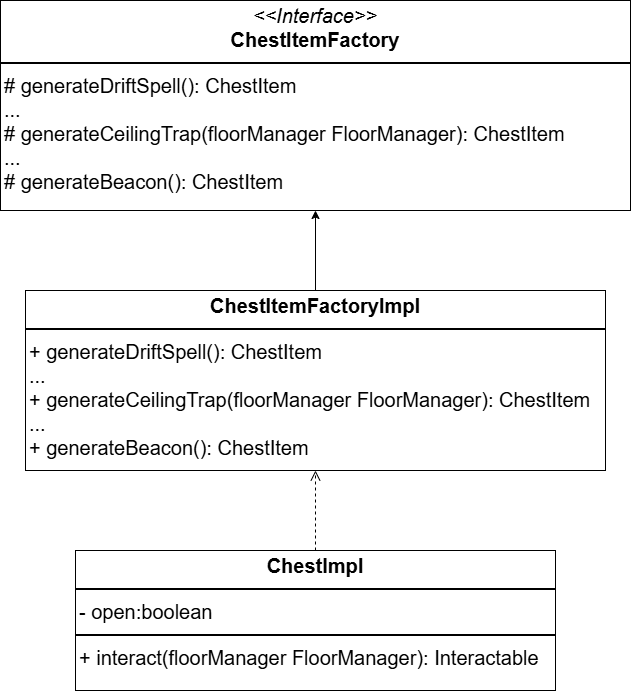

The diagram above was exported from draw.io. Its source (the exported page's mxGraphModel, read from the mxfile embedded in the PNG):
<mxGraphModel dx="1050" dy="522" grid="1" gridSize="10" guides="1" tooltips="1" connect="1" arrows="1" fold="1" page="1" pageScale="1" pageWidth="827" pageHeight="1169" math="0" shadow="0">
  <root>
    <mxCell id="WIyWlLk6GJQsqaUBKTNV-0" />
    <mxCell id="WIyWlLk6GJQsqaUBKTNV-1" parent="WIyWlLk6GJQsqaUBKTNV-0" />
    <mxCell id="CBrLNikTz79IOhEwXvu9-0" value="" style="edgeStyle=orthogonalEdgeStyle;rounded=0;orthogonalLoop=1;jettySize=auto;html=1;entryX=0.5;entryY=1;entryDx=0;entryDy=0;exitX=0.5;exitY=0;exitDx=0;exitDy=0;" edge="1" parent="WIyWlLk6GJQsqaUBKTNV-1" source="CBrLNikTz79IOhEwXvu9-2" target="CBrLNikTz79IOhEwXvu9-1">
      <mxGeometry relative="1" as="geometry">
        <mxPoint x="425" y="330" as="targetPoint" />
      </mxGeometry>
    </mxCell>
    <mxCell id="CBrLNikTz79IOhEwXvu9-1" value="&lt;p style=&quot;margin:0px;margin-top:4px;text-align:center;&quot;&gt;&lt;i&gt;&amp;lt;&amp;lt;Interface&amp;gt;&amp;gt;&lt;/i&gt;&lt;br&gt;&lt;b&gt;ChestItemFactory&lt;/b&gt;&lt;/p&gt;&lt;hr style=&quot;border-style:solid;&quot;&gt;&lt;p style=&quot;margin:0px;margin-left:4px;&quot;&gt;# generateDriftSpell(): ChestItem&lt;/p&gt;&lt;p style=&quot;margin:0px;margin-left:4px;&quot;&gt;...&lt;/p&gt;&lt;p style=&quot;margin:0px;margin-left:4px;&quot;&gt;# generateCeilingTrap(floorManager FloorManager): ChestItem&lt;/p&gt;&lt;p style=&quot;margin:0px;margin-left:4px;&quot;&gt;...&lt;/p&gt;&lt;p style=&quot;margin:0px;margin-left:4px;&quot;&gt;# generateBeacon(): ChestItem&lt;/p&gt;&lt;p style=&quot;margin:0px;margin-left:4px;&quot;&gt;&lt;br&gt;&lt;/p&gt;" style="verticalAlign=top;align=left;overflow=fill;html=1;whiteSpace=wrap;fontSize=20;" vertex="1" parent="WIyWlLk6GJQsqaUBKTNV-1">
      <mxGeometry x="110" y="40" width="630" height="210" as="geometry" />
    </mxCell>
    <mxCell id="CBrLNikTz79IOhEwXvu9-2" value="&lt;p style=&quot;margin:0px;margin-top:4px;text-align:center;&quot;&gt;&lt;b&gt;ChestItemFactoryImpl&lt;/b&gt;&lt;/p&gt;&lt;hr style=&quot;border-style:solid;&quot;&gt;&lt;p style=&quot;margin:0px;margin-left:4px;&quot;&gt;+&amp;nbsp;&lt;span style=&quot;background-color: transparent; color: light-dark(rgb(0, 0, 0), rgb(255, 255, 255));&quot;&gt;&lt;font&gt;generateDriftSpell(): ChestItem&lt;/font&gt;&lt;/span&gt;&lt;/p&gt;&lt;p style=&quot;margin: 0px 0px 0px 4px;&quot;&gt;&lt;font&gt;...&lt;/font&gt;&lt;/p&gt;&lt;p style=&quot;margin: 0px 0px 0px 4px;&quot;&gt;&lt;font&gt;+ generateCeilingTrap(floorManager FloorManager): ChestItem&lt;/font&gt;&lt;/p&gt;&lt;p style=&quot;margin: 0px 0px 0px 4px;&quot;&gt;&lt;font&gt;...&lt;/font&gt;&lt;/p&gt;&lt;p style=&quot;margin: 0px 0px 0px 4px;&quot;&gt;&lt;font&gt;+ generateBeacon(): ChestItem&lt;/font&gt;&lt;/p&gt;" style="verticalAlign=top;align=left;overflow=fill;html=1;whiteSpace=wrap;fontSize=20;" vertex="1" parent="WIyWlLk6GJQsqaUBKTNV-1">
      <mxGeometry x="135" y="330" width="580" height="180" as="geometry" />
    </mxCell>
    <mxCell id="CBrLNikTz79IOhEwXvu9-3" value="&lt;p style=&quot;margin:0px;margin-top:4px;text-align:center;&quot;&gt;&lt;b&gt;ChestImpl&lt;/b&gt;&lt;/p&gt;&lt;hr style=&quot;border-style:solid;&quot;&gt;&lt;p style=&quot;margin:0px;margin-left:4px;&quot;&gt;- open:boolean&lt;/p&gt;&lt;hr style=&quot;border-style:solid;&quot;&gt;&lt;p style=&quot;margin:0px;margin-left:4px;&quot;&gt;+ interact(floorManager FloorManager): Interactable&lt;/p&gt;" style="verticalAlign=top;align=left;overflow=fill;html=1;whiteSpace=wrap;fontSize=20;" vertex="1" parent="WIyWlLk6GJQsqaUBKTNV-1">
      <mxGeometry x="185" y="590" width="480" height="140" as="geometry" />
    </mxCell>
    <mxCell id="CBrLNikTz79IOhEwXvu9-4" value="" style="html=1;verticalAlign=bottom;endArrow=open;dashed=1;endSize=8;curved=0;rounded=0;entryX=0.5;entryY=1;entryDx=0;entryDy=0;exitX=0.5;exitY=0;exitDx=0;exitDy=0;fontSize=18;" edge="1" parent="WIyWlLk6GJQsqaUBKTNV-1" source="CBrLNikTz79IOhEwXvu9-3" target="CBrLNikTz79IOhEwXvu9-2">
      <mxGeometry x="-0.25" y="-35" relative="1" as="geometry">
        <mxPoint x="660" y="580" as="sourcePoint" />
        <mxPoint x="580" y="580" as="targetPoint" />
        <mxPoint as="offset" />
      </mxGeometry>
    </mxCell>
  </root>
</mxGraphModel>